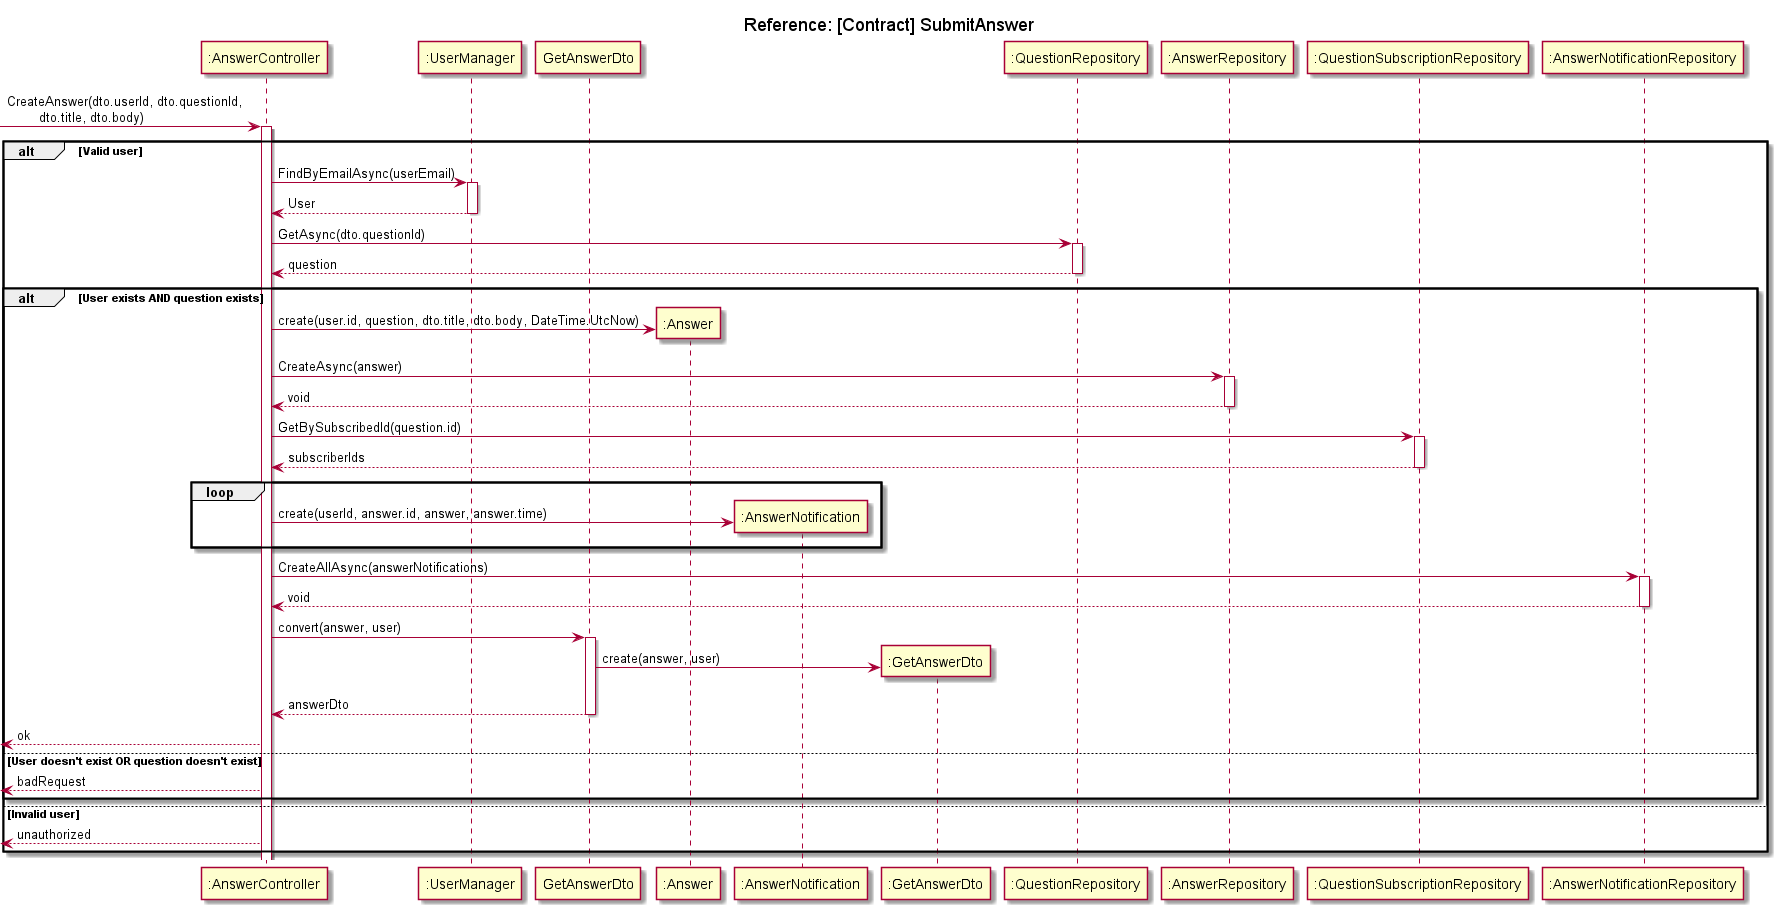

The diagram above was rendered by PlantUML. Its source (embedded in the PNG):
@startuml Answer question

title Reference: [Contract] SubmitAnswer

participant ":AnswerController" as controller
participant ":UserManager" as userManager
participant GetAnswerDto
participant ":Answer" as answer
participant ":AnswerNotification" as answerNotification
participant ":GetAnswerDto" as getAnswerDto
participant ":QuestionRepository" as questionRepository
participant ":AnswerRepository" as repository
participant ":QuestionSubscriptionRepository" as subscriptionRepository
participant ":AnswerNotificationRepository" as notificationRepository

-> controller: CreateAnswer(dto.userId, dto.questionId,\n\tdto.title, dto.body)
activate controller

alt Valid user
    controller -> userManager: FindByEmailAsync(userEmail)
    activate userManager
    controller <-- userManager: User
    ' TO-ASK: User|null of gewoon User?
    deactivate userManager

    controller -> questionRepository: GetAsync(dto.questionId)
    activate questionRepository
    questionRepository --> controller : question
    deactivate questionRepository

    alt User exists AND question exists
        controller -> answer **: create(user.id, question, dto.title, dto.body, DateTime.UtcNow)
        
        controller -> repository: CreateAsync(answer)
        activate repository
        repository --> controller: void
        deactivate repository

        controller -> subscriptionRepository: GetBySubscribedId(question.id)
        activate subscriptionRepository
        subscriptionRepository --> controller: subscriberIds
        deactivate subscriptionRepository

        loop
            controller -> answerNotification **: create(userId, answer.id, answer, answer.time)
        end

        controller -> notificationRepository: CreateAllAsync(answerNotifications)
        activate notificationRepository
        notificationRepository --> controller: void
        deactivate notificationRepository

        controller -> GetAnswerDto: convert(answer, user)
        activate GetAnswerDto
        GetAnswerDto -> getAnswerDto ** : create(answer, user)
        GetAnswerDto --> controller: answerDto
        deactivate GetAnswerDto

        <-- controller: ok
    else User doesn't exist OR question doesn't exist
        <-- controller: badRequest
    end

else Invalid user
    <-- controller: unauthorized
end

activate controller

@enduml